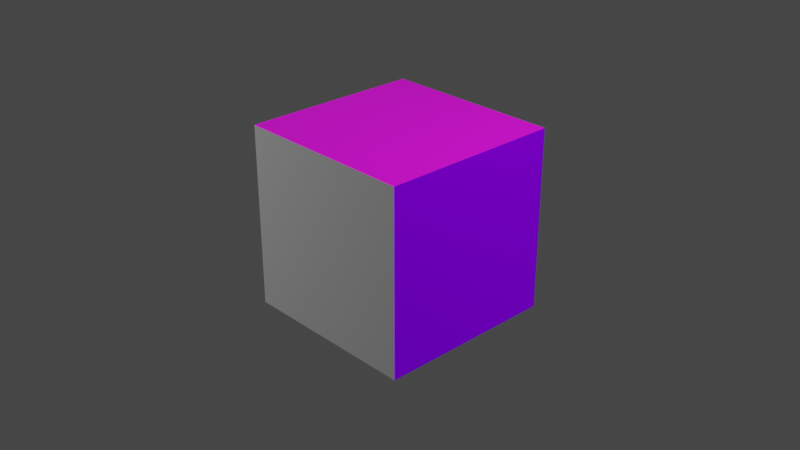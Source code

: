 # Source: raw_export.blend  (saved by Blender 3.5.10; exported with 4.5.12 LTS)
import bpy
from mathutils import Matrix  # noqa: F401  (used for matrix-valued properties, if any)

bpy.ops.wm.read_factory_settings(use_empty=True)
scene = bpy.context.scene
scene.name = 'Scene'

# ---- collections
col_collection = bpy.data.collections.new('Collection'); scene.collection.children.link(col_collection)

# ---- images (referenced by path relative to the original .blend; pixels are not part of the script)
import os
ASSET_DIR = os.environ.get("B2B_ASSET_DIR", "")  # directory of the original .blend (textures are referenced by path, not embedded)
HERE = os.path.dirname(os.path.abspath(__file__))  # packed textures are extracted next to this script under _unpacked/

def load_image(name, relpath, width, height, colorspace="sRGB"):
    """Load a texture the original file referenced (path relative to the .blend, or extracted next to this script)."""
    p = next((c for c in (os.path.join(HERE, relpath), os.path.join(ASSET_DIR, relpath)) if relpath and os.path.exists(c)), "")
    if p:
        img = bpy.data.images.load(p, check_existing=True)
        img.name = name
    else:  # same state as the original file: an image datablock whose file is absent (Cycles renders it pink)
        img = bpy.data.images.new(name, width, height)
        img.source = "FILE"
        img.filepath = "//" + (relpath or name)
    img.colorspace_settings.name = colorspace
    return img
img_coord_texture_png = load_image('coord_texture.png', 'coord_texture.png', 1024, 1024, 'sRGB')

# ---- materials (node trees are filled in below, after node groups)
mat_testmaterial = bpy.data.materials.new('TestMaterial')
mat_testmaterial.alpha_threshold = 0.0
mat_testmaterial.use_transparent_shadow = False
mat_testmaterial.line_color = (0.0, 0.0, 0.0, 1.0)
mat_exporttestmaterialusenodesunchecked = bpy.data.materials.new('ExportTestMaterialUseNodesUnchecked')
mat_exporttestmaterialusenodesunchecked.alpha_threshold = 0.0
mat_exporttestmaterialusenodesunchecked.use_transparent_shadow = False
mat_exporttestmaterialusenodesunchecked.diffuse_color = (0.2159, 0.0, 1.0, 1.0)
mat_exporttestmaterialusenodesunchecked.line_color = (0.0, 0.0, 0.0, 1.0)
mat_exporttestmaterialusenodesunchecked2 = bpy.data.materials.new('ExportTestMaterialUseNodesUnchecked2')
mat_exporttestmaterialusenodesunchecked2.alpha_threshold = 0.0
mat_exporttestmaterialusenodesunchecked2.use_transparent_shadow = False
mat_exporttestmaterialusenodesunchecked2.diffuse_color = (0.2159, 0.0, 1.0, 1.0)
mat_exporttestmaterialusenodesunchecked2.line_color = (0.0, 0.0, 0.0, 1.0)

# ---- material node trees
mat_testmaterial.use_nodes = True; mat_testmaterial.node_tree.nodes.clear()
_N = mat_testmaterial.node_tree.nodes; _L = mat_testmaterial.node_tree.links
n0 = _N.new('ShaderNodeOutputMaterial'); n0.name = 'Material Output'; n0.location = (300, 300)
n1 = _N.new('ShaderNodeBsdfPrincipled'); n1.name = 'Principled BSDF'; n1.location = (10, 300)
n1.distribution = 'GGX'
n1.subsurface_method = 'RANDOM_WALK_SKIN'
n1.inputs[2].default_value = 0.4
n1.inputs[3].default_value = 1.45
n1.inputs[27].default_value = (0.0, 0.0, 0.0, 1.0)
n1.inputs[28].default_value = 1.0
n2 = _N.new('ShaderNodeMapping'); n2.name = 'Mapping'; n2.location = (-452, 182)
n3 = _N.new('ShaderNodeTexCoord'); n3.name = 'Texture Coordinate'; n3.location = (-632, 182)
n4 = _N.new('ShaderNodeTexImage'); n4.name = 'Image Texture'; n4.location = (-272, 222)
n4.image = img_coord_texture_png
_L.new(n1.outputs[0], n0.inputs[0])
_L.new(n4.outputs[0], n1.inputs[0])
_L.new(n2.outputs[0], n4.inputs[0])
_L.new(n3.outputs[2], n2.inputs[0])
n0.is_active_output = True

# ---- world
world_world = bpy.data.worlds.new('World'); scene.world = world_world
world_world.use_nodes = True; world_world.node_tree.nodes.clear()
_N = world_world.node_tree.nodes; _L = world_world.node_tree.links
n0 = _N.new('ShaderNodeOutputWorld'); n0.name = 'World Output'; n0.location = (300, 300)
n1 = _N.new('ShaderNodeBackground'); n1.name = 'Background'; n1.location = (10, 300)
n1.inputs[0].default_value = (0.05088, 0.05088, 0.05088, 1.0)
_L.new(n1.outputs[0], n0.inputs[0])
n0.is_active_output = True
world_world.color = (0.05088, 0.05088, 0.05088)
world_world.use_sun_shadow = False
world_world.sun_shadow_jitter_overblur = 0.0

# ---- cameras
cam_camera = bpy.data.cameras.new('Camera')
cam_camera.clip_end = 100.0
cam_camera.ortho_scale = 7.314

# ---- lights
light_light = bpy.data.lights.new('Light', 'SPOT')
light_light.transmission_factor = 0.0
light_light.energy = 1000.0
light_light.shadow_soft_size = 0.1
light_light.shadow_maximum_resolution = 0.006
light_light.use_absolute_resolution = True
light_light.spot_size = 1.309
light_light_001 = bpy.data.lights.new('Light.001', 'SPOT')
light_light_001.transmission_factor = 0.0
light_light_001.energy = 2000.0
light_light_001.shadow_soft_size = 0.1
light_light_001.shadow_maximum_resolution = 0.006
light_light_001.use_absolute_resolution = True
light_light_001.spot_size = 1.309
light_light_002 = bpy.data.lights.new('Light.002', 'SPOT')
light_light_002.transmission_factor = 0.0
light_light_002.energy = 2000.0
light_light_002.shadow_soft_size = 0.1
light_light_002.shadow_maximum_resolution = 0.006
light_light_002.use_absolute_resolution = True
light_light_002.spot_size = 1.309

# ---- meshes
me_cube = bpy.data.meshes.new('Cube')
me_cube.from_pydata([(1.0, 1.0, 1.0), (1.0, 1.0, -1.0), (1.0, -1.0, 1.0), (1.0, -1.0, -1.0), (-1.0, 1.0, 1.0), (-1.0, 1.0, -1.0), (-1.0, -1.0, 1.0), (-1.0, -1.0, -1.0)], [], [(0, 4, 6, 2), (3, 2, 6, 7), (7, 6, 4, 5), (5, 1, 3, 7), (1, 0, 2, 3), (5, 4, 0, 1)])
me_cube.polygons.foreach_set('material_index', [0, 2, 3, 0, 1, 0])
_uv = me_cube.uv_layers.new(name='UVMap')
_uv.uv.foreach_set('vector', [0.625, 0.5, 0.875, 0.5, 0.875, 0.75, 0.625, 0.75, 0.375, 0.75, 0.625, 0.75, 0.625, 1.0, 0.375, 1.0, 0.375, 0.0, 0.625, 0.0, 0.625, 0.25, 0.375, 0.25, 0.125, 0.5, 0.375, 0.5, 0.375, 0.75, 0.125, 0.75, 0.375, 0.5, 0.625, 0.5, 0.625, 0.75, 0.375, 0.75, 0.375, 0.25, 0.625, 0.25, 0.625, 0.5, 0.375, 0.5])
me_cube.materials.append(mat_testmaterial)
me_cube.materials.append(mat_exporttestmaterialusenodesunchecked)
me_cube.materials.append(None)
me_cube.materials.append(mat_exporttestmaterialusenodesunchecked2)
me_cube.use_mirror_vertex_groups = False
me_cube.update()

# ---- objects
ob_cube = bpy.data.objects.new('Cube', me_cube)
ob_light = bpy.data.objects.new('Light', light_light)
ob_camera = bpy.data.objects.new('Camera', cam_camera)
ob_light_001 = bpy.data.objects.new('Light.001', light_light_001)
ob_light_002 = bpy.data.objects.new('Light.002', light_light_002)

# ---- transforms, parenting, visibility, modifiers, constraints
ob_cube.location = (0.0, 0.0, 0.0)
ob_cube.lock_rotations_4d = False
ob_cube.empty_display_type = 'ARROWS'
ob_cube.lineart.crease_threshold = 0.0
ob_light.location = (4.076, 1.005, 5.904)
ob_light.rotation_euler = (0.6503, 0.05522, 1.866)
ob_light.lock_rotations_4d = False
ob_light.empty_display_type = 'ARROWS'
ob_light.color = (0.0, 0.0, 0.0, 0.0)
ob_light.lineart.crease_threshold = 0.0
ob_camera.location = (7.359, -6.926, 4.958)
ob_camera.rotation_euler = (1.109, 0.0, 0.8149)
ob_camera.lock_rotations_4d = False
ob_camera.empty_display_type = 'ARROWS'
ob_camera.color = (0.0, 0.0, 0.0, 0.0)
ob_camera.display_type = 'WIRE'
ob_camera.lineart.crease_threshold = 0.0
ob_light_001.location = (10.4, 6.331, -5.569)
ob_light_001.rotation_euler = (1.99, -0.2504, 1.992)
ob_light_001.scale = (1.192, 1.192, 1.192)
ob_light_001.lock_rotations_4d = False
ob_light_001.empty_display_type = 'ARROWS'
ob_light_001.color = (0.0, 0.0, 0.0, 0.0)
ob_light_001.lineart.crease_threshold = 0.0
ob_light_002.location = (-9.729, -4.447, 5.904)
ob_light_002.rotation_euler = (-0.8671, 0.6441, 2.405)
ob_light_002.scale = (1.314, 1.314, 1.314)
ob_light_002.lock_rotations_4d = False
ob_light_002.empty_display_type = 'ARROWS'
ob_light_002.color = (0.0, 0.0, 0.0, 0.0)
ob_light_002.lineart.crease_threshold = 0.0

# ---- collection membership
col_collection.objects.link(ob_cube)
col_collection.objects.link(ob_light)
col_collection.objects.link(ob_camera)
col_collection.objects.link(ob_light_001)
col_collection.objects.link(ob_light_002)

# ---- scene / render settings (as saved in the file)
scene.camera = ob_camera
scene.frame_start = 1; scene.frame_end = 250; scene.frame_set(1)
scene.render.engine = 'BLENDER_EEVEE_NEXT'
scene.cycles.sampling_pattern = 'TABULATED_SOBOL'
scene.view_settings.view_transform = 'Filmic'
bpy.context.view_layer.update()
